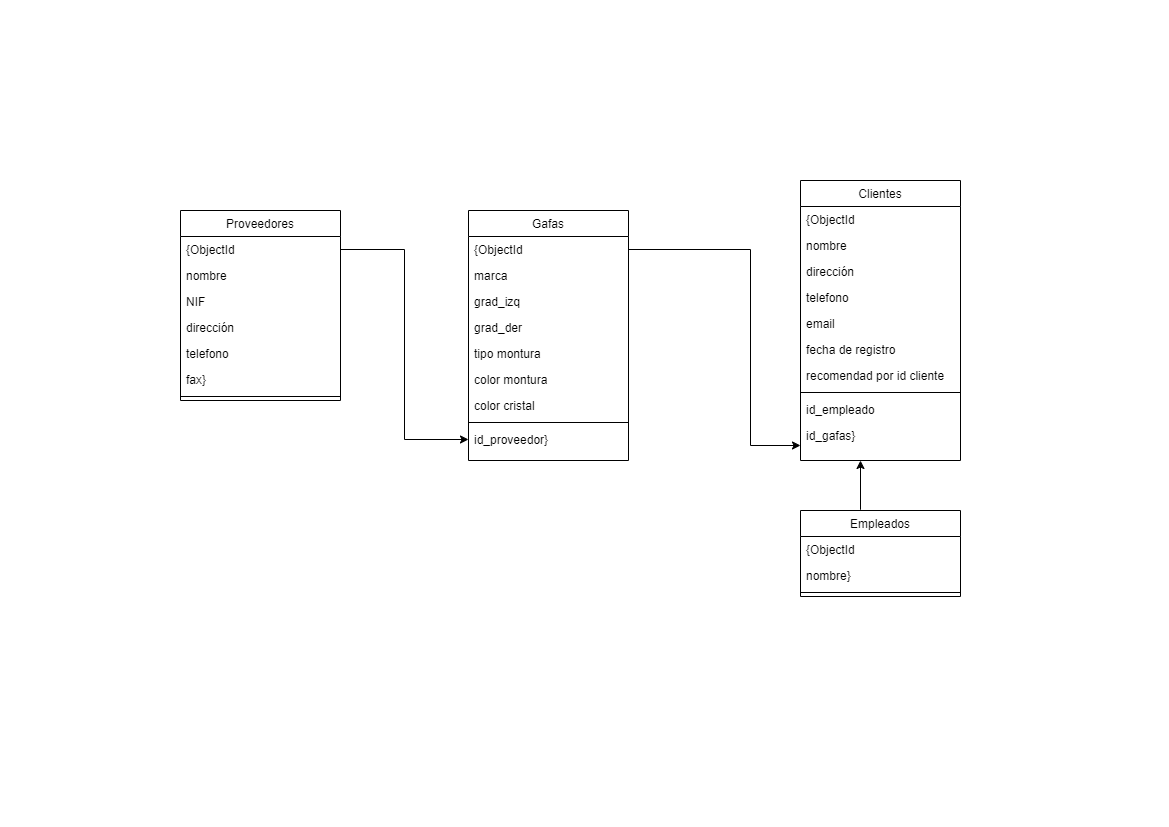

The diagram above was exported from draw.io. Its source (the exported page's mxGraphModel, read from the mxfile embedded in the PNG):
<mxGraphModel dx="1038" dy="547" grid="1" gridSize="10" guides="1" tooltips="1" connect="1" arrows="1" fold="1" page="1" pageScale="1" pageWidth="1169" pageHeight="827" math="0" shadow="0">
  <root>
    <mxCell id="WIyWlLk6GJQsqaUBKTNV-0" />
    <mxCell id="WIyWlLk6GJQsqaUBKTNV-1" parent="WIyWlLk6GJQsqaUBKTNV-0" />
    <mxCell id="zkfFHV4jXpPFQw0GAbJ--0" value="Proveedores" style="swimlane;fontStyle=0;align=center;verticalAlign=top;childLayout=stackLayout;horizontal=1;startSize=26;horizontalStack=0;resizeParent=1;resizeLast=0;collapsible=1;marginBottom=0;rounded=0;shadow=0;strokeWidth=1;" parent="WIyWlLk6GJQsqaUBKTNV-1" vertex="1">
      <mxGeometry x="180" y="210" width="160" height="190" as="geometry">
        <mxRectangle x="230" y="140" width="160" height="26" as="alternateBounds" />
      </mxGeometry>
    </mxCell>
    <mxCell id="zkfFHV4jXpPFQw0GAbJ--1" value="{ObjectId" style="text;align=left;verticalAlign=top;spacingLeft=4;spacingRight=4;overflow=hidden;rotatable=0;points=[[0,0.5],[1,0.5]];portConstraint=eastwest;" parent="zkfFHV4jXpPFQw0GAbJ--0" vertex="1">
      <mxGeometry y="26" width="160" height="26" as="geometry" />
    </mxCell>
    <mxCell id="zkfFHV4jXpPFQw0GAbJ--2" value="nombre" style="text;align=left;verticalAlign=top;spacingLeft=4;spacingRight=4;overflow=hidden;rotatable=0;points=[[0,0.5],[1,0.5]];portConstraint=eastwest;rounded=0;shadow=0;html=0;" parent="zkfFHV4jXpPFQw0GAbJ--0" vertex="1">
      <mxGeometry y="52" width="160" height="26" as="geometry" />
    </mxCell>
    <mxCell id="e7tWtivXMIW8TzTxyg3c-11" value="NIF" style="text;align=left;verticalAlign=top;spacingLeft=4;spacingRight=4;overflow=hidden;rotatable=0;points=[[0,0.5],[1,0.5]];portConstraint=eastwest;rounded=0;shadow=0;html=0;" parent="zkfFHV4jXpPFQw0GAbJ--0" vertex="1">
      <mxGeometry y="78" width="160" height="26" as="geometry" />
    </mxCell>
    <mxCell id="zkfFHV4jXpPFQw0GAbJ--3" value="dirección" style="text;align=left;verticalAlign=top;spacingLeft=4;spacingRight=4;overflow=hidden;rotatable=0;points=[[0,0.5],[1,0.5]];portConstraint=eastwest;rounded=0;shadow=0;html=0;" parent="zkfFHV4jXpPFQw0GAbJ--0" vertex="1">
      <mxGeometry y="104" width="160" height="26" as="geometry" />
    </mxCell>
    <mxCell id="e7tWtivXMIW8TzTxyg3c-9" value="telefono" style="text;align=left;verticalAlign=top;spacingLeft=4;spacingRight=4;overflow=hidden;rotatable=0;points=[[0,0.5],[1,0.5]];portConstraint=eastwest;rounded=0;shadow=0;html=0;" parent="zkfFHV4jXpPFQw0GAbJ--0" vertex="1">
      <mxGeometry y="130" width="160" height="26" as="geometry" />
    </mxCell>
    <mxCell id="e7tWtivXMIW8TzTxyg3c-10" value="fax}" style="text;align=left;verticalAlign=top;spacingLeft=4;spacingRight=4;overflow=hidden;rotatable=0;points=[[0,0.5],[1,0.5]];portConstraint=eastwest;rounded=0;shadow=0;html=0;" parent="zkfFHV4jXpPFQw0GAbJ--0" vertex="1">
      <mxGeometry y="156" width="160" height="26" as="geometry" />
    </mxCell>
    <mxCell id="zkfFHV4jXpPFQw0GAbJ--4" value="" style="line;html=1;strokeWidth=1;align=left;verticalAlign=middle;spacingTop=-1;spacingLeft=3;spacingRight=3;rotatable=0;labelPosition=right;points=[];portConstraint=eastwest;" parent="zkfFHV4jXpPFQw0GAbJ--0" vertex="1">
      <mxGeometry y="182" width="160" height="8" as="geometry" />
    </mxCell>
    <mxCell id="zkfFHV4jXpPFQw0GAbJ--17" value="Gafas" style="swimlane;fontStyle=0;align=center;verticalAlign=top;childLayout=stackLayout;horizontal=1;startSize=26;horizontalStack=0;resizeParent=1;resizeLast=0;collapsible=1;marginBottom=0;rounded=0;shadow=0;strokeWidth=1;" parent="WIyWlLk6GJQsqaUBKTNV-1" vertex="1">
      <mxGeometry x="468" y="210" width="160" height="250" as="geometry">
        <mxRectangle x="550" y="140" width="160" height="26" as="alternateBounds" />
      </mxGeometry>
    </mxCell>
    <mxCell id="zkfFHV4jXpPFQw0GAbJ--18" value="{ObjectId" style="text;align=left;verticalAlign=top;spacingLeft=4;spacingRight=4;overflow=hidden;rotatable=0;points=[[0,0.5],[1,0.5]];portConstraint=eastwest;" parent="zkfFHV4jXpPFQw0GAbJ--17" vertex="1">
      <mxGeometry y="26" width="160" height="26" as="geometry" />
    </mxCell>
    <mxCell id="zkfFHV4jXpPFQw0GAbJ--19" value="marca" style="text;align=left;verticalAlign=top;spacingLeft=4;spacingRight=4;overflow=hidden;rotatable=0;points=[[0,0.5],[1,0.5]];portConstraint=eastwest;rounded=0;shadow=0;html=0;" parent="zkfFHV4jXpPFQw0GAbJ--17" vertex="1">
      <mxGeometry y="52" width="160" height="26" as="geometry" />
    </mxCell>
    <mxCell id="zkfFHV4jXpPFQw0GAbJ--20" value="grad_izq" style="text;align=left;verticalAlign=top;spacingLeft=4;spacingRight=4;overflow=hidden;rotatable=0;points=[[0,0.5],[1,0.5]];portConstraint=eastwest;rounded=0;shadow=0;html=0;" parent="zkfFHV4jXpPFQw0GAbJ--17" vertex="1">
      <mxGeometry y="78" width="160" height="26" as="geometry" />
    </mxCell>
    <mxCell id="zkfFHV4jXpPFQw0GAbJ--21" value="grad_der" style="text;align=left;verticalAlign=top;spacingLeft=4;spacingRight=4;overflow=hidden;rotatable=0;points=[[0,0.5],[1,0.5]];portConstraint=eastwest;rounded=0;shadow=0;html=0;" parent="zkfFHV4jXpPFQw0GAbJ--17" vertex="1">
      <mxGeometry y="104" width="160" height="26" as="geometry" />
    </mxCell>
    <mxCell id="zkfFHV4jXpPFQw0GAbJ--22" value="tipo montura" style="text;align=left;verticalAlign=top;spacingLeft=4;spacingRight=4;overflow=hidden;rotatable=0;points=[[0,0.5],[1,0.5]];portConstraint=eastwest;rounded=0;shadow=0;html=0;" parent="zkfFHV4jXpPFQw0GAbJ--17" vertex="1">
      <mxGeometry y="130" width="160" height="26" as="geometry" />
    </mxCell>
    <mxCell id="e7tWtivXMIW8TzTxyg3c-12" value="color montura" style="text;align=left;verticalAlign=top;spacingLeft=4;spacingRight=4;overflow=hidden;rotatable=0;points=[[0,0.5],[1,0.5]];portConstraint=eastwest;rounded=0;shadow=0;html=0;" parent="zkfFHV4jXpPFQw0GAbJ--17" vertex="1">
      <mxGeometry y="156" width="160" height="26" as="geometry" />
    </mxCell>
    <mxCell id="e7tWtivXMIW8TzTxyg3c-13" value="color cristal" style="text;align=left;verticalAlign=top;spacingLeft=4;spacingRight=4;overflow=hidden;rotatable=0;points=[[0,0.5],[1,0.5]];portConstraint=eastwest;rounded=0;shadow=0;html=0;" parent="zkfFHV4jXpPFQw0GAbJ--17" vertex="1">
      <mxGeometry y="182" width="160" height="26" as="geometry" />
    </mxCell>
    <mxCell id="zkfFHV4jXpPFQw0GAbJ--23" value="" style="line;html=1;strokeWidth=1;align=left;verticalAlign=middle;spacingTop=-1;spacingLeft=3;spacingRight=3;rotatable=0;labelPosition=right;points=[];portConstraint=eastwest;" parent="zkfFHV4jXpPFQw0GAbJ--17" vertex="1">
      <mxGeometry y="208" width="160" height="8" as="geometry" />
    </mxCell>
    <mxCell id="zkfFHV4jXpPFQw0GAbJ--24" value="id_proveedor}" style="text;align=left;verticalAlign=top;spacingLeft=4;spacingRight=4;overflow=hidden;rotatable=0;points=[[0,0.5],[1,0.5]];portConstraint=eastwest;" parent="zkfFHV4jXpPFQw0GAbJ--17" vertex="1">
      <mxGeometry y="216" width="160" height="26" as="geometry" />
    </mxCell>
    <mxCell id="e7tWtivXMIW8TzTxyg3c-0" value="Clientes" style="swimlane;fontStyle=0;align=center;verticalAlign=top;childLayout=stackLayout;horizontal=1;startSize=26;horizontalStack=0;resizeParent=1;resizeLast=0;collapsible=1;marginBottom=0;rounded=0;shadow=0;strokeWidth=1;" parent="WIyWlLk6GJQsqaUBKTNV-1" vertex="1">
      <mxGeometry x="800" y="180" width="160" height="280" as="geometry">
        <mxRectangle x="550" y="140" width="160" height="26" as="alternateBounds" />
      </mxGeometry>
    </mxCell>
    <mxCell id="e7tWtivXMIW8TzTxyg3c-1" value="{ObjectId" style="text;align=left;verticalAlign=top;spacingLeft=4;spacingRight=4;overflow=hidden;rotatable=0;points=[[0,0.5],[1,0.5]];portConstraint=eastwest;" parent="e7tWtivXMIW8TzTxyg3c-0" vertex="1">
      <mxGeometry y="26" width="160" height="26" as="geometry" />
    </mxCell>
    <mxCell id="e7tWtivXMIW8TzTxyg3c-2" value="nombre" style="text;align=left;verticalAlign=top;spacingLeft=4;spacingRight=4;overflow=hidden;rotatable=0;points=[[0,0.5],[1,0.5]];portConstraint=eastwest;rounded=0;shadow=0;html=0;" parent="e7tWtivXMIW8TzTxyg3c-0" vertex="1">
      <mxGeometry y="52" width="160" height="26" as="geometry" />
    </mxCell>
    <mxCell id="e7tWtivXMIW8TzTxyg3c-3" value="dirección" style="text;align=left;verticalAlign=top;spacingLeft=4;spacingRight=4;overflow=hidden;rotatable=0;points=[[0,0.5],[1,0.5]];portConstraint=eastwest;rounded=0;shadow=0;html=0;" parent="e7tWtivXMIW8TzTxyg3c-0" vertex="1">
      <mxGeometry y="78" width="160" height="26" as="geometry" />
    </mxCell>
    <mxCell id="e7tWtivXMIW8TzTxyg3c-4" value="telefono" style="text;align=left;verticalAlign=top;spacingLeft=4;spacingRight=4;overflow=hidden;rotatable=0;points=[[0,0.5],[1,0.5]];portConstraint=eastwest;rounded=0;shadow=0;html=0;" parent="e7tWtivXMIW8TzTxyg3c-0" vertex="1">
      <mxGeometry y="104" width="160" height="26" as="geometry" />
    </mxCell>
    <mxCell id="e7tWtivXMIW8TzTxyg3c-5" value="email" style="text;align=left;verticalAlign=top;spacingLeft=4;spacingRight=4;overflow=hidden;rotatable=0;points=[[0,0.5],[1,0.5]];portConstraint=eastwest;rounded=0;shadow=0;html=0;" parent="e7tWtivXMIW8TzTxyg3c-0" vertex="1">
      <mxGeometry y="130" width="160" height="26" as="geometry" />
    </mxCell>
    <mxCell id="e7tWtivXMIW8TzTxyg3c-14" value="fecha de registro" style="text;align=left;verticalAlign=top;spacingLeft=4;spacingRight=4;overflow=hidden;rotatable=0;points=[[0,0.5],[1,0.5]];portConstraint=eastwest;rounded=0;shadow=0;html=0;" parent="e7tWtivXMIW8TzTxyg3c-0" vertex="1">
      <mxGeometry y="156" width="160" height="26" as="geometry" />
    </mxCell>
    <mxCell id="e7tWtivXMIW8TzTxyg3c-15" value="recomendad por id cliente" style="text;align=left;verticalAlign=top;spacingLeft=4;spacingRight=4;overflow=hidden;rotatable=0;points=[[0,0.5],[1,0.5]];portConstraint=eastwest;rounded=0;shadow=0;html=0;" parent="e7tWtivXMIW8TzTxyg3c-0" vertex="1">
      <mxGeometry y="182" width="160" height="26" as="geometry" />
    </mxCell>
    <mxCell id="e7tWtivXMIW8TzTxyg3c-6" value="" style="line;html=1;strokeWidth=1;align=left;verticalAlign=middle;spacingTop=-1;spacingLeft=3;spacingRight=3;rotatable=0;labelPosition=right;points=[];portConstraint=eastwest;" parent="e7tWtivXMIW8TzTxyg3c-0" vertex="1">
      <mxGeometry y="208" width="160" height="8" as="geometry" />
    </mxCell>
    <mxCell id="e7tWtivXMIW8TzTxyg3c-7" value="id_empleado" style="text;align=left;verticalAlign=top;spacingLeft=4;spacingRight=4;overflow=hidden;rotatable=0;points=[[0,0.5],[1,0.5]];portConstraint=eastwest;" parent="e7tWtivXMIW8TzTxyg3c-0" vertex="1">
      <mxGeometry y="216" width="160" height="26" as="geometry" />
    </mxCell>
    <mxCell id="x-b5FjBXL92fRzTHGPFU-9" value="id_gafas}" style="text;align=left;verticalAlign=top;spacingLeft=4;spacingRight=4;overflow=hidden;rotatable=0;points=[[0,0.5],[1,0.5]];portConstraint=eastwest;" vertex="1" parent="e7tWtivXMIW8TzTxyg3c-0">
      <mxGeometry y="242" width="160" height="26" as="geometry" />
    </mxCell>
    <mxCell id="e7tWtivXMIW8TzTxyg3c-18" style="edgeStyle=orthogonalEdgeStyle;rounded=0;orthogonalLoop=1;jettySize=auto;html=1;entryX=0;entryY=0.5;entryDx=0;entryDy=0;" parent="WIyWlLk6GJQsqaUBKTNV-1" source="zkfFHV4jXpPFQw0GAbJ--1" target="zkfFHV4jXpPFQw0GAbJ--24" edge="1">
      <mxGeometry relative="1" as="geometry" />
    </mxCell>
    <mxCell id="e7tWtivXMIW8TzTxyg3c-21" style="edgeStyle=orthogonalEdgeStyle;rounded=0;orthogonalLoop=1;jettySize=auto;html=1;" parent="WIyWlLk6GJQsqaUBKTNV-1" source="zkfFHV4jXpPFQw0GAbJ--18" edge="1">
      <mxGeometry relative="1" as="geometry">
        <mxPoint x="800" y="445" as="targetPoint" />
        <Array as="points">
          <mxPoint x="750" y="249" />
          <mxPoint x="750" y="445" />
        </Array>
      </mxGeometry>
    </mxCell>
    <mxCell id="x-b5FjBXL92fRzTHGPFU-0" value="Empleados" style="swimlane;fontStyle=0;align=center;verticalAlign=top;childLayout=stackLayout;horizontal=1;startSize=26;horizontalStack=0;resizeParent=1;resizeLast=0;collapsible=1;marginBottom=0;rounded=0;shadow=0;strokeWidth=1;" vertex="1" parent="WIyWlLk6GJQsqaUBKTNV-1">
      <mxGeometry x="800" y="510" width="160" height="86" as="geometry">
        <mxRectangle x="180" y="460" width="160" height="26" as="alternateBounds" />
      </mxGeometry>
    </mxCell>
    <mxCell id="x-b5FjBXL92fRzTHGPFU-1" value="{ObjectId" style="text;align=left;verticalAlign=top;spacingLeft=4;spacingRight=4;overflow=hidden;rotatable=0;points=[[0,0.5],[1,0.5]];portConstraint=eastwest;" vertex="1" parent="x-b5FjBXL92fRzTHGPFU-0">
      <mxGeometry y="26" width="160" height="26" as="geometry" />
    </mxCell>
    <mxCell id="x-b5FjBXL92fRzTHGPFU-2" value="nombre}" style="text;align=left;verticalAlign=top;spacingLeft=4;spacingRight=4;overflow=hidden;rotatable=0;points=[[0,0.5],[1,0.5]];portConstraint=eastwest;rounded=0;shadow=0;html=0;" vertex="1" parent="x-b5FjBXL92fRzTHGPFU-0">
      <mxGeometry y="52" width="160" height="26" as="geometry" />
    </mxCell>
    <mxCell id="x-b5FjBXL92fRzTHGPFU-7" value="" style="line;html=1;strokeWidth=1;align=left;verticalAlign=middle;spacingTop=-1;spacingLeft=3;spacingRight=3;rotatable=0;labelPosition=right;points=[];portConstraint=eastwest;" vertex="1" parent="x-b5FjBXL92fRzTHGPFU-0">
      <mxGeometry y="78" width="160" height="8" as="geometry" />
    </mxCell>
    <mxCell id="x-b5FjBXL92fRzTHGPFU-8" style="edgeStyle=orthogonalEdgeStyle;rounded=0;orthogonalLoop=1;jettySize=auto;html=1;" edge="1" parent="WIyWlLk6GJQsqaUBKTNV-1">
      <mxGeometry relative="1" as="geometry">
        <mxPoint x="860" y="510" as="sourcePoint" />
        <mxPoint x="860" y="460" as="targetPoint" />
        <Array as="points">
          <mxPoint x="860" y="509" />
          <mxPoint x="860" y="460" />
        </Array>
      </mxGeometry>
    </mxCell>
  </root>
</mxGraphModel>